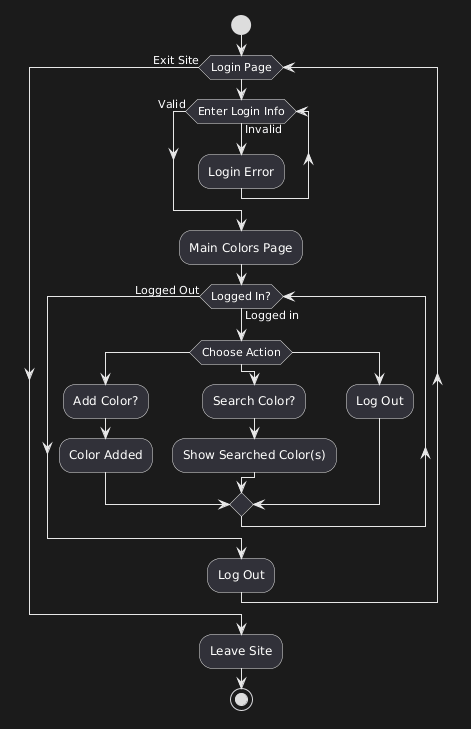

The diagram above was rendered by PlantUML. Its source (embedded in the PNG):
@startuml
start

while(Login Page)

while (Enter Login Info) is (Invalid)
  :Login Error;
endwhile (Valid)
  :Main Colors Page;

while (Logged In?) is (Logged in)

  switch (Choose Action)
    case ()
      :Add Color?;
      :Color Added;

    case ()
      :Search Color?;
      :Show Searched Color(s);

    case ()
      :Log Out;
  endswitch

endwhile (Logged Out)
  :Log Out;

endwhile (Exit Site)
   :Leave Site;
   stop;
@enduml